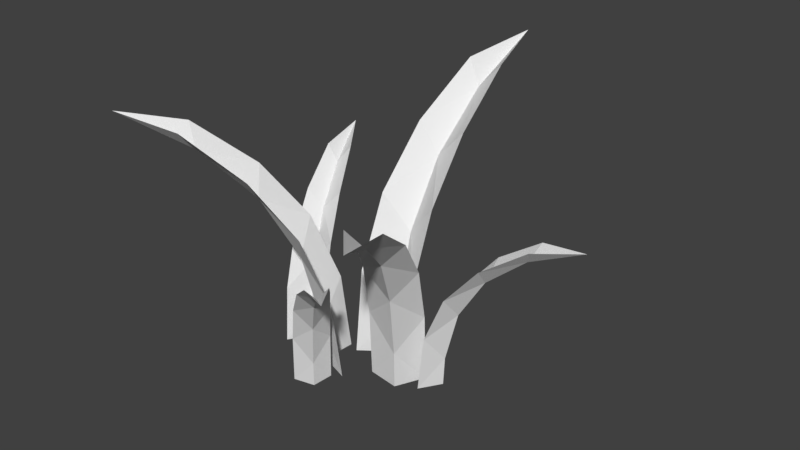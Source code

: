# Source: tallgrass.blend  (saved by Blender 2.78.0; exported with 4.5.12 LTS)
import bpy
from mathutils import Matrix  # noqa: F401  (used for matrix-valued properties, if any)

bpy.ops.wm.read_factory_settings(use_empty=True)
scene = bpy.context.scene
scene.name = 'Scene'

# ---- collections
col_collection_1 = bpy.data.collections.new('Collection 1'); scene.collection.children.link(col_collection_1)

# ---- world
world_world = bpy.data.worlds.new('World'); scene.world = world_world
world_world.color = (0.05088, 0.05088, 0.05088)
world_world.use_sun_shadow = False
world_world.sun_shadow_jitter_overblur = 0.0
world_world.cycles.sampling_method = 'MANUAL'

# ---- meshes
me_plane_005 = bpy.data.meshes.new('Plane.005')
me_plane_005.from_pydata([(-3.143, 0.02737, -8.173e-08), (-1.923, 0.4997, 1.29e-07), (-3.217, 0.2187, 1.822), (-1.997, 0.691, 1.822), (-2.71, 0.7208, 1.241e-07), (-2.728, 0.7671, 0.9434), (-3.424, 0.8229, 3.353), (-2.251, 1.277, 3.353), (-2.882, 1.165, 2.617), (-3.731, 1.846, 4.596), (-2.714, 2.24, 4.596), (-3.194, 1.969, 3.997), (-4.106, 3.248, 5.584), (-3.381, 3.529, 5.584), (-3.663, 3.18, 5.082), (-4.289, 4.798, 5.873), (-0.3844, -0.3519, -2.442e-08), (-1.361, 1.155, 4.144e-08), (-0.6208, -0.5051, 2.502), (-1.597, 1.002, 2.502), (-1.438, 0.03539, -7.488e-09), (-1.495, -0.001685, 1.295), (-1.375, -0.9527, 4.604), (-2.314, 0.4964, 4.604), (-1.986, -0.32, 3.594), (-2.665, -1.652, 6.31), (-3.479, -0.3951, 6.31), (-2.98, -0.9639, 5.488), (-4.444, -2.548, 7.667), (-5.024, -1.653, 7.667), (-4.477, -1.934, 6.978), (-6.476, -3.229, 8.064), (-0.6719, -0.5435, -1.81e-08), (-1.408, -1.394, 2.317e-08), (-0.5384, -0.6591, 1.568), (-1.275, -1.51, 1.568), (-0.7211, -1.245, -7.488e-09), (-0.6887, -1.273, 0.8116), (-0.1374, -1.035, 2.885), (-0.8454, -1.853, 2.885), (-0.4115, -1.513, 2.252), (0.5086, -1.689, 3.954), (-0.1055, -2.398, 3.954), (0.1496, -1.999, 3.438), (1.359, -2.603, 4.804), (0.921, -3.108, 4.804), (0.9945, -2.73, 4.372), (2.123, -3.707, 5.052), (1.639, 1.217, -2.328e-08), (0.1634, 0.4256, 3.815e-08), (1.763, 0.9854, 2.333), (0.2876, 0.194, 2.333), (1.198, 0.2679, -7.488e-09), (1.228, 0.2119, 1.208), (2.121, 0.2501, 4.294), (0.7021, -0.511, 4.294), (1.486, -0.2692, 3.351), (2.672, -1.003, 5.885), (1.441, -1.663, 5.885), (2.008, -1.243, 5.118), (3.368, -2.725, 7.151), (2.491, -3.196, 7.151), (2.794, -2.708, 6.507), (3.844, -4.666, 7.52), (1.711, 1.927, -1.982e-08), (1.81, 0.6235, 2.815e-08), (1.916, 1.943, 1.822), (2.015, 0.639, 1.822), (2.25, 1.313, -7.488e-09), (2.299, 1.316, 0.9434), (2.554, 1.966, 3.353), (2.649, 0.7123, 3.353), (2.724, 1.349, 2.617), (3.623, 1.964, 4.596), (3.705, 0.8761, 4.596), (3.584, 1.414, 3.997), (5.073, 1.917, 5.584), (5.132, 1.142, 5.584), (4.88, 1.512, 5.082), (6.61, 1.643, 5.873), (-1.0, 1.0, 3.553e-15), (1.0, 1.0, 3.553e-15), (-1.0, 1.314, 2.787), (1.0, 1.314, 2.787), (0.0, 1.75, 3.278e-08), (7.17e-10, 1.826, 1.443), (-0.9617, 2.29, 5.129), (0.9617, 2.29, 5.129), (8.755e-09, 2.478, 4.003), (-0.8341, 3.919, 7.03), (0.8341, 3.919, 7.03), (2.634e-08, 3.797, 6.113), (-0.5944, 6.126, 8.541), (0.5944, 6.126, 8.541), (4.789e-08, 5.784, 7.773), (6.313e-08, 8.438, 8.983)], [], [(1, 5, 4), (0, 5, 2), (3, 8, 5), (2, 8, 6), (7, 11, 8), (6, 11, 9), (10, 14, 11), (9, 14, 12), (13, 15, 14), (1, 3, 5), (0, 4, 5), (3, 7, 8), (2, 5, 8), (7, 10, 11), (6, 8, 11), (10, 13, 14), (9, 11, 14), (12, 14, 15), (17, 21, 20), (16, 21, 18), (19, 24, 21), (18, 24, 22), (23, 27, 24), (22, 27, 25), (26, 30, 27), (25, 30, 28), (29, 31, 30), (17, 19, 21), (16, 20, 21), (19, 23, 24), (18, 21, 24), (23, 26, 27), (22, 24, 27), (26, 29, 30), (25, 27, 30), (28, 30, 31), (33, 37, 36), (32, 37, 34), (35, 40, 37), (34, 40, 38), (39, 43, 40), (38, 43, 41), (42, 46, 43), (41, 46, 44), (45, 47, 46), (33, 35, 37), (32, 36, 37), (35, 39, 40), (34, 37, 40), (39, 42, 43), (38, 40, 43), (42, 45, 46), (41, 43, 46), (44, 46, 47), (49, 53, 52), (48, 53, 50), (51, 56, 53), (50, 56, 54), (55, 59, 56), (54, 59, 57), (58, 62, 59), (57, 62, 60), (61, 63, 62), (49, 51, 53), (48, 52, 53), (51, 55, 56), (50, 53, 56), (55, 58, 59), (54, 56, 59), (58, 61, 62), (57, 59, 62), (60, 62, 63), (65, 69, 68), (64, 69, 66), (67, 72, 69), (66, 72, 70), (71, 75, 72), (70, 75, 73), (74, 78, 75), (73, 78, 76), (77, 79, 78), (65, 67, 69), (64, 68, 69), (67, 71, 72), (66, 69, 72), (71, 74, 75), (70, 72, 75), (74, 77, 78), (73, 75, 78), (76, 78, 79), (81, 85, 84), (80, 85, 82), (83, 88, 85), (82, 88, 86), (87, 91, 88), (86, 91, 89), (90, 94, 91), (89, 94, 92), (93, 95, 94), (81, 83, 85), (80, 84, 85), (83, 87, 88), (82, 85, 88), (87, 90, 91), (86, 88, 91), (90, 93, 94), (89, 91, 94), (92, 94, 95)])
me_plane_005.use_remesh_preserve_volume = False
me_plane_005.use_remesh_preserve_attributes = False
me_plane_005.use_mirror_vertex_groups = False
me_plane_005.update()

# ---- objects
ob_character = bpy.data.objects.new('Character', me_plane_005)

# ---- transforms, parenting, visibility, modifiers, constraints
ob_character.location = (0.0, 0.0, 0.0)
ob_character.lineart.crease_threshold = 0.0
_vg = ob_character.vertex_groups.new(name='order')

# ---- collection membership
col_collection_1.objects.link(ob_character)

# ---- scene / render settings (as saved in the file)
scene.frame_start = 1; scene.frame_end = 250; scene.frame_set(1)
scene.render.engine = 'BLENDER_EEVEE_NEXT'
scene.render.resolution_percentage = 50
scene.render.dither_intensity = 0.0
scene.cycles.use_denoising = False
scene.cycles.samples = 128
scene.cycles.sampling_pattern = 'TABULATED_SOBOL'
scene.cycles.light_sampling_threshold = 0.0
scene.cycles.use_adaptive_sampling = False
scene.cycles.use_light_tree = False
scene.cycles.blur_glossy = 0.0
scene.cycles.sample_clamp_indirect = 0.0
scene.view_settings.view_transform = 'Standard'
bpy.context.view_layer.update()

# ---- added for rendering (the .blend has no active camera and no usable light): camera, sun
cam_auto = bpy.data.cameras.new('AutoCamera')
cam_auto.lens = 50.0
cam_auto.sensor_width = 36.0
cam_auto.clip_end = 1000.0
ob_auto_camera = bpy.data.objects.new('AutoCamera', cam_auto)
scene.collection.objects.link(ob_auto_camera)
ob_auto_camera.location = (19.1107, -20.9668, 19.7266)
ob_auto_camera.rotation_euler = (1.09748, -7.21219e-08, 0.694738)
scene.camera = ob_auto_camera
light_auto_sun = bpy.data.lights.new('AutoSun', 'SUN')
light_auto_sun.energy = 3.0
light_auto_sun.angle = 0.0523599
ob_auto_sun = bpy.data.objects.new('AutoSun', light_auto_sun)
scene.collection.objects.link(ob_auto_sun)
ob_auto_sun.rotation_euler = (0.872665, 0.174533, 0.523599)
bpy.context.view_layer.update()
